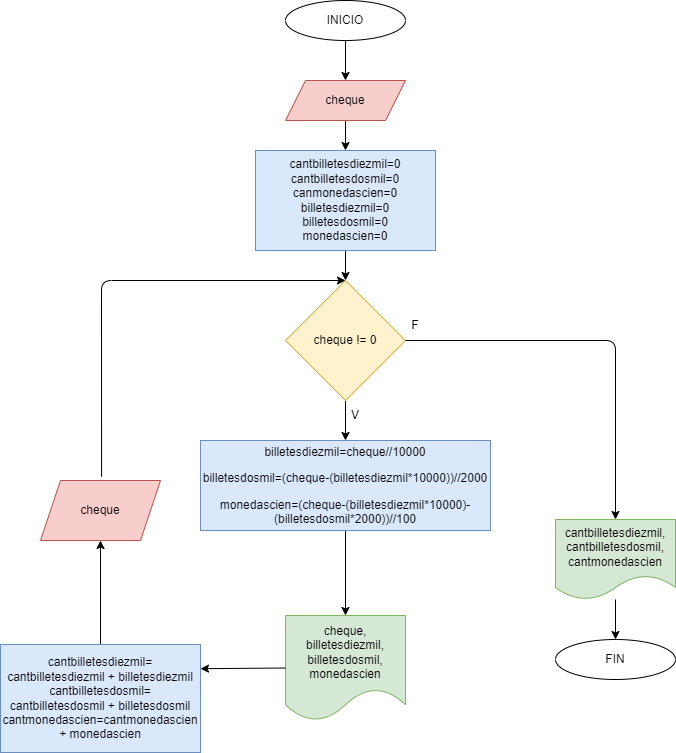

The diagram above was exported from draw.io. Its source (the exported page's mxGraphModel, read from the mxfile embedded in the PNG):
<mxGraphModel dx="1300" dy="956" grid="1" gridSize="10" guides="1" tooltips="1" connect="1" arrows="1" fold="1" page="1" pageScale="1" pageWidth="827" pageHeight="1169" math="0" shadow="0">
  <root>
    <mxCell id="0" />
    <mxCell id="1" parent="0" />
    <mxCell id="3" value="" style="edgeStyle=none;html=1;" edge="1" parent="1" source="4" target="6">
      <mxGeometry relative="1" as="geometry" />
    </mxCell>
    <mxCell id="4" value="INICIO" style="ellipse;whiteSpace=wrap;html=1;" vertex="1" parent="1">
      <mxGeometry x="320" y="40" width="120" height="40" as="geometry" />
    </mxCell>
    <mxCell id="5" value="" style="edgeStyle=none;html=1;" edge="1" parent="1" source="6" target="8">
      <mxGeometry relative="1" as="geometry" />
    </mxCell>
    <mxCell id="6" value="cheque" style="shape=parallelogram;perimeter=parallelogramPerimeter;whiteSpace=wrap;html=1;fixedSize=1;fillColor=#f8cecc;strokeColor=#b85450;" vertex="1" parent="1">
      <mxGeometry x="320" y="120" width="120" height="40" as="geometry" />
    </mxCell>
    <mxCell id="7" value="" style="edgeStyle=none;html=1;" edge="1" parent="1" source="8" target="10">
      <mxGeometry relative="1" as="geometry" />
    </mxCell>
    <mxCell id="8" value="cantbilletesdiezmil=0&lt;br&gt;cantbilletesdosmil=0&lt;br&gt;canmonedascien=0&lt;br&gt;billetesdiezmil=0&lt;br&gt;billetesdosmil=0&lt;br&gt;monedascien=0&lt;br&gt;" style="whiteSpace=wrap;html=1;fillColor=#dae8fc;strokeColor=#6c8ebf;" vertex="1" parent="1">
      <mxGeometry x="290" y="190" width="180" height="100" as="geometry" />
    </mxCell>
    <mxCell id="9" value="" style="edgeStyle=none;html=1;" edge="1" parent="1" source="10" target="11">
      <mxGeometry relative="1" as="geometry" />
    </mxCell>
    <mxCell id="10" value="cheque != 0" style="rhombus;whiteSpace=wrap;html=1;fillColor=#fff2cc;strokeColor=#d6b656;" vertex="1" parent="1">
      <mxGeometry x="320" y="320" width="120" height="120" as="geometry" />
    </mxCell>
    <mxCell id="20" value="" style="edgeStyle=none;html=1;" edge="1" parent="1" source="11" target="19">
      <mxGeometry relative="1" as="geometry" />
    </mxCell>
    <mxCell id="11" value="&lt;p class=&quot;selectable-text copyable-text&quot;&gt;&lt;span class=&quot;selectable-text copyable-text&quot;&gt;billetesdiezmil=cheque//10000&lt;/span&gt;&lt;/p&gt;&lt;p class=&quot;selectable-text copyable-text&quot;&gt;&lt;span&gt;billetesdosmil=(cheque-(billetesdiezmil*10000))//2000&lt;/span&gt;&lt;/p&gt;&lt;p class=&quot;selectable-text copyable-text&quot;&gt;&lt;span&gt;monedascien=(cheque-(billetesdiezmil*10000)-(billetesdosmil*2000))//100&lt;/span&gt;&lt;/p&gt;" style="whiteSpace=wrap;html=1;fillColor=#dae8fc;strokeColor=#6c8ebf;" vertex="1" parent="1">
      <mxGeometry x="235" y="480" width="290" height="90" as="geometry" />
    </mxCell>
    <mxCell id="13" value="" style="endArrow=classic;html=1;exitX=1;exitY=0.5;exitDx=0;exitDy=0;" edge="1" parent="1" source="10" target="15">
      <mxGeometry width="50" height="50" relative="1" as="geometry">
        <mxPoint x="440" y="480" as="sourcePoint" />
        <mxPoint x="600" y="440" as="targetPoint" />
        <Array as="points">
          <mxPoint x="650" y="380" />
        </Array>
      </mxGeometry>
    </mxCell>
    <mxCell id="14" value="" style="edgeStyle=none;html=1;" edge="1" parent="1" source="15" target="16">
      <mxGeometry relative="1" as="geometry" />
    </mxCell>
    <mxCell id="15" value="cantbilletesdiezmil,&lt;br&gt;cantbilletesdosmil,&lt;br&gt;cantmonedascien" style="shape=document;whiteSpace=wrap;html=1;boundedLbl=1;fillColor=#d5e8d4;strokeColor=#82b366;" vertex="1" parent="1">
      <mxGeometry x="590" y="559" width="120" height="80" as="geometry" />
    </mxCell>
    <mxCell id="16" value="FIN" style="ellipse;whiteSpace=wrap;html=1;" vertex="1" parent="1">
      <mxGeometry x="590" y="679" width="120" height="40" as="geometry" />
    </mxCell>
    <mxCell id="17" value="F" style="text;html=1;strokeColor=none;fillColor=none;align=center;verticalAlign=middle;whiteSpace=wrap;rounded=0;" vertex="1" parent="1">
      <mxGeometry x="420" y="350" width="60" height="30" as="geometry" />
    </mxCell>
    <mxCell id="18" value="V" style="text;html=1;strokeColor=none;fillColor=none;align=center;verticalAlign=middle;whiteSpace=wrap;rounded=0;" vertex="1" parent="1">
      <mxGeometry x="360" y="440" width="60" height="30" as="geometry" />
    </mxCell>
    <mxCell id="19" value="cheque, billetesdiezmil, billetesdosmil, monedascien" style="shape=document;whiteSpace=wrap;html=1;boundedLbl=1;fillColor=#d5e8d4;strokeColor=#82b366;" vertex="1" parent="1">
      <mxGeometry x="320" y="655" width="120" height="105" as="geometry" />
    </mxCell>
    <mxCell id="22" value="" style="endArrow=classic;html=1;exitX=0;exitY=0.5;exitDx=0;exitDy=0;entryX=1;entryY=0.224;entryDx=0;entryDy=0;entryPerimeter=0;" edge="1" parent="1" source="19" target="23">
      <mxGeometry width="50" height="50" relative="1" as="geometry">
        <mxPoint x="320" y="620" as="sourcePoint" />
        <mxPoint x="200" y="708" as="targetPoint" />
      </mxGeometry>
    </mxCell>
    <mxCell id="25" value="" style="edgeStyle=none;html=1;" edge="1" parent="1" source="23" target="24">
      <mxGeometry relative="1" as="geometry" />
    </mxCell>
    <mxCell id="23" value="&lt;span&gt;cantbilletesdiezmil= cantbilletesdiezmil + billetesdiezmil&lt;/span&gt;&lt;br&gt;&lt;span&gt;cantbilletesdosmil= cantbilletesdosmil + billetesdosmil&lt;/span&gt;&lt;br&gt;&lt;span&gt;cantmonedascien=cantmonedascien + monedascien&lt;/span&gt;" style="rounded=0;whiteSpace=wrap;html=1;fillColor=#dae8fc;strokeColor=#6c8ebf;" vertex="1" parent="1">
      <mxGeometry x="35" y="684" width="200" height="108" as="geometry" />
    </mxCell>
    <mxCell id="24" value="cheque" style="shape=parallelogram;perimeter=parallelogramPerimeter;whiteSpace=wrap;html=1;fixedSize=1;fillColor=#f8cecc;strokeColor=#b85450;rounded=0;" vertex="1" parent="1">
      <mxGeometry x="75" y="520" width="120" height="60" as="geometry" />
    </mxCell>
    <mxCell id="26" value="" style="endArrow=classic;html=1;exitX=0.509;exitY=-0.063;exitDx=0;exitDy=0;exitPerimeter=0;entryX=0.5;entryY=0;entryDx=0;entryDy=0;" edge="1" parent="1" source="24" target="10">
      <mxGeometry width="50" height="50" relative="1" as="geometry">
        <mxPoint x="170" y="510" as="sourcePoint" />
        <mxPoint x="220" y="460" as="targetPoint" />
        <Array as="points">
          <mxPoint x="136" y="320" />
        </Array>
      </mxGeometry>
    </mxCell>
  </root>
</mxGraphModel>